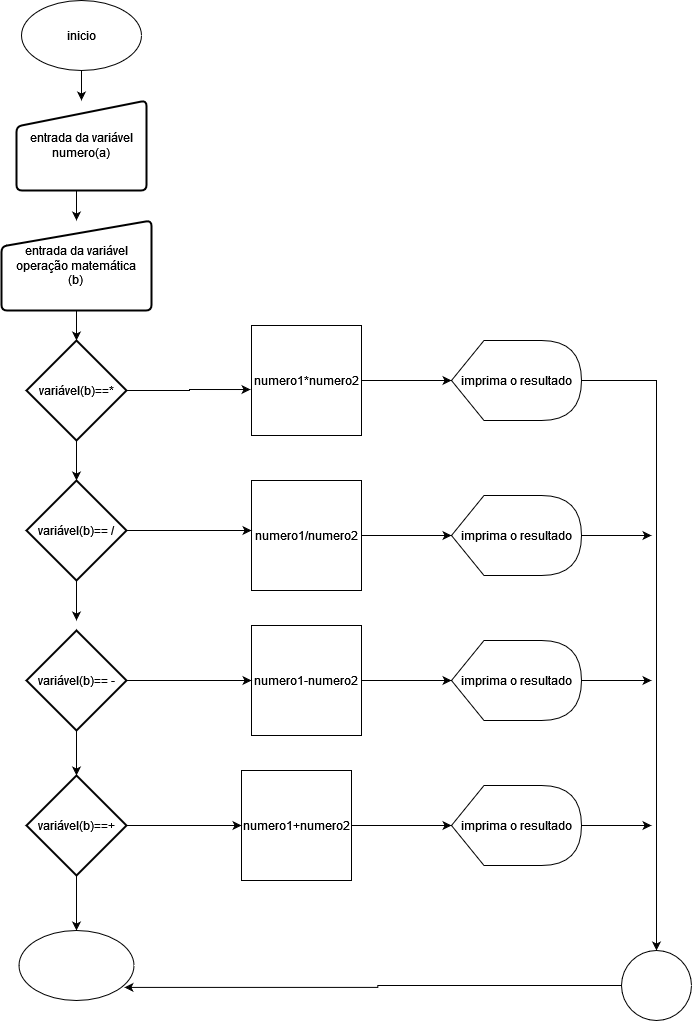

The diagram above was exported from draw.io. Its source (the exported page's mxGraphModel, read from the mxfile embedded in the PNG):
<mxGraphModel dx="880" dy="470" grid="1" gridSize="10" guides="1" tooltips="1" connect="1" arrows="1" fold="1" page="1" pageScale="1" pageWidth="827" pageHeight="1169" math="0" shadow="0">
  <root>
    <mxCell id="0" />
    <mxCell id="1" parent="0" />
    <mxCell id="eucAwt5ygg3A5kL1AEMl-19" value="" style="edgeStyle=orthogonalEdgeStyle;rounded=0;orthogonalLoop=1;jettySize=auto;html=1;" parent="1" source="eucAwt5ygg3A5kL1AEMl-1" target="eucAwt5ygg3A5kL1AEMl-2" edge="1">
      <mxGeometry relative="1" as="geometry" />
    </mxCell>
    <mxCell id="eucAwt5ygg3A5kL1AEMl-1" value="inicio" style="ellipse;whiteSpace=wrap;html=1;" parent="1" vertex="1">
      <mxGeometry x="120" y="10" width="120" height="70" as="geometry" />
    </mxCell>
    <mxCell id="eucAwt5ygg3A5kL1AEMl-23" style="edgeStyle=orthogonalEdgeStyle;rounded=0;orthogonalLoop=1;jettySize=auto;html=1;exitX=0.5;exitY=1;exitDx=0;exitDy=0;entryX=0.5;entryY=0;entryDx=0;entryDy=0;" parent="1" source="eucAwt5ygg3A5kL1AEMl-2" target="eucAwt5ygg3A5kL1AEMl-3" edge="1">
      <mxGeometry relative="1" as="geometry" />
    </mxCell>
    <mxCell id="eucAwt5ygg3A5kL1AEMl-2" value="entrada da variável numero(a)" style="html=1;strokeWidth=2;shape=manualInput;whiteSpace=wrap;rounded=1;size=26;arcSize=11;" parent="1" vertex="1">
      <mxGeometry x="115" y="110" width="130" height="90" as="geometry" />
    </mxCell>
    <mxCell id="eucAwt5ygg3A5kL1AEMl-24" value="" style="edgeStyle=orthogonalEdgeStyle;rounded=0;orthogonalLoop=1;jettySize=auto;html=1;" parent="1" source="eucAwt5ygg3A5kL1AEMl-3" target="eucAwt5ygg3A5kL1AEMl-9" edge="1">
      <mxGeometry relative="1" as="geometry" />
    </mxCell>
    <mxCell id="eucAwt5ygg3A5kL1AEMl-3" value="&lt;div&gt;entrada da variável operação matemática&lt;/div&gt;&lt;div&gt;(b)&lt;br&gt;&lt;/div&gt;" style="html=1;strokeWidth=2;shape=manualInput;whiteSpace=wrap;rounded=1;size=26;arcSize=11;" parent="1" vertex="1">
      <mxGeometry x="100" y="230" width="150" height="90" as="geometry" />
    </mxCell>
    <mxCell id="TWIAZS1m1q0rD8USdEUP-2" value="" style="edgeStyle=orthogonalEdgeStyle;rounded=0;orthogonalLoop=1;jettySize=auto;html=1;" edge="1" parent="1" source="eucAwt5ygg3A5kL1AEMl-4" target="eucAwt5ygg3A5kL1AEMl-14">
      <mxGeometry relative="1" as="geometry" />
    </mxCell>
    <mxCell id="eucAwt5ygg3A5kL1AEMl-4" value="numero1*numero2" style="whiteSpace=wrap;html=1;aspect=fixed;" parent="1" vertex="1">
      <mxGeometry x="350" y="335" width="110" height="110" as="geometry" />
    </mxCell>
    <mxCell id="TWIAZS1m1q0rD8USdEUP-3" value="" style="edgeStyle=orthogonalEdgeStyle;rounded=0;orthogonalLoop=1;jettySize=auto;html=1;" edge="1" parent="1" source="eucAwt5ygg3A5kL1AEMl-5" target="eucAwt5ygg3A5kL1AEMl-15">
      <mxGeometry relative="1" as="geometry" />
    </mxCell>
    <mxCell id="eucAwt5ygg3A5kL1AEMl-5" value="numero1/numero2" style="whiteSpace=wrap;html=1;aspect=fixed;" parent="1" vertex="1">
      <mxGeometry x="350" y="490" width="110" height="110" as="geometry" />
    </mxCell>
    <mxCell id="eucAwt5ygg3A5kL1AEMl-6" value="numero1-numero2" style="whiteSpace=wrap;html=1;aspect=fixed;" parent="1" vertex="1">
      <mxGeometry x="350" y="635" width="110" height="110" as="geometry" />
    </mxCell>
    <mxCell id="TWIAZS1m1q0rD8USdEUP-5" value="" style="edgeStyle=orthogonalEdgeStyle;rounded=0;orthogonalLoop=1;jettySize=auto;html=1;" edge="1" parent="1" source="eucAwt5ygg3A5kL1AEMl-7" target="eucAwt5ygg3A5kL1AEMl-17">
      <mxGeometry relative="1" as="geometry" />
    </mxCell>
    <mxCell id="eucAwt5ygg3A5kL1AEMl-7" value="numero1+numero2" style="whiteSpace=wrap;html=1;aspect=fixed;" parent="1" vertex="1">
      <mxGeometry x="340" y="780" width="110" height="110" as="geometry" />
    </mxCell>
    <mxCell id="eucAwt5ygg3A5kL1AEMl-25" value="" style="edgeStyle=orthogonalEdgeStyle;rounded=0;orthogonalLoop=1;jettySize=auto;html=1;" parent="1" source="eucAwt5ygg3A5kL1AEMl-9" target="eucAwt5ygg3A5kL1AEMl-10" edge="1">
      <mxGeometry relative="1" as="geometry" />
    </mxCell>
    <mxCell id="eucAwt5ygg3A5kL1AEMl-28" style="edgeStyle=orthogonalEdgeStyle;rounded=0;orthogonalLoop=1;jettySize=auto;html=1;entryX=-0.009;entryY=0.582;entryDx=0;entryDy=0;entryPerimeter=0;" parent="1" source="eucAwt5ygg3A5kL1AEMl-9" edge="1" target="eucAwt5ygg3A5kL1AEMl-4">
      <mxGeometry relative="1" as="geometry">
        <mxPoint x="340" y="400" as="targetPoint" />
        <Array as="points">
          <mxPoint x="288" y="400" />
          <mxPoint x="288" y="399" />
        </Array>
      </mxGeometry>
    </mxCell>
    <mxCell id="eucAwt5ygg3A5kL1AEMl-9" value="variável(b)==*" style="strokeWidth=2;html=1;shape=mxgraph.flowchart.decision;whiteSpace=wrap;" parent="1" vertex="1">
      <mxGeometry x="125" y="350" width="100" height="100" as="geometry" />
    </mxCell>
    <mxCell id="eucAwt5ygg3A5kL1AEMl-26" style="edgeStyle=orthogonalEdgeStyle;rounded=0;orthogonalLoop=1;jettySize=auto;html=1;" parent="1" source="eucAwt5ygg3A5kL1AEMl-10" edge="1">
      <mxGeometry relative="1" as="geometry">
        <mxPoint x="175" y="629.9999999999999" as="targetPoint" />
      </mxGeometry>
    </mxCell>
    <mxCell id="eucAwt5ygg3A5kL1AEMl-29" style="edgeStyle=orthogonalEdgeStyle;rounded=0;orthogonalLoop=1;jettySize=auto;html=1;exitX=1;exitY=0.5;exitDx=0;exitDy=0;exitPerimeter=0;" parent="1" source="eucAwt5ygg3A5kL1AEMl-10" edge="1">
      <mxGeometry relative="1" as="geometry">
        <mxPoint x="350" y="540" as="targetPoint" />
      </mxGeometry>
    </mxCell>
    <mxCell id="eucAwt5ygg3A5kL1AEMl-10" value="variável(b)== /" style="strokeWidth=2;html=1;shape=mxgraph.flowchart.decision;whiteSpace=wrap;" parent="1" vertex="1">
      <mxGeometry x="125" y="490" width="100" height="100" as="geometry" />
    </mxCell>
    <mxCell id="eucAwt5ygg3A5kL1AEMl-27" value="" style="edgeStyle=orthogonalEdgeStyle;rounded=0;orthogonalLoop=1;jettySize=auto;html=1;" parent="1" source="eucAwt5ygg3A5kL1AEMl-11" target="eucAwt5ygg3A5kL1AEMl-12" edge="1">
      <mxGeometry relative="1" as="geometry" />
    </mxCell>
    <mxCell id="TWIAZS1m1q0rD8USdEUP-6" value="" style="edgeStyle=orthogonalEdgeStyle;rounded=0;orthogonalLoop=1;jettySize=auto;html=1;" edge="1" parent="1" source="eucAwt5ygg3A5kL1AEMl-11" target="eucAwt5ygg3A5kL1AEMl-6">
      <mxGeometry relative="1" as="geometry" />
    </mxCell>
    <mxCell id="eucAwt5ygg3A5kL1AEMl-11" value="variável(b)== -" style="strokeWidth=2;html=1;shape=mxgraph.flowchart.decision;whiteSpace=wrap;" parent="1" vertex="1">
      <mxGeometry x="125" y="640" width="100" height="100" as="geometry" />
    </mxCell>
    <mxCell id="TWIAZS1m1q0rD8USdEUP-7" value="" style="edgeStyle=orthogonalEdgeStyle;rounded=0;orthogonalLoop=1;jettySize=auto;html=1;" edge="1" parent="1" source="eucAwt5ygg3A5kL1AEMl-12" target="eucAwt5ygg3A5kL1AEMl-7">
      <mxGeometry relative="1" as="geometry" />
    </mxCell>
    <mxCell id="TWIAZS1m1q0rD8USdEUP-9" value="" style="edgeStyle=orthogonalEdgeStyle;rounded=0;orthogonalLoop=1;jettySize=auto;html=1;" edge="1" parent="1" source="eucAwt5ygg3A5kL1AEMl-12" target="eucAwt5ygg3A5kL1AEMl-18">
      <mxGeometry relative="1" as="geometry" />
    </mxCell>
    <mxCell id="eucAwt5ygg3A5kL1AEMl-12" value="variável(b)==+" style="strokeWidth=2;html=1;shape=mxgraph.flowchart.decision;whiteSpace=wrap;" parent="1" vertex="1">
      <mxGeometry x="125" y="785" width="100" height="100" as="geometry" />
    </mxCell>
    <mxCell id="TWIAZS1m1q0rD8USdEUP-10" style="edgeStyle=orthogonalEdgeStyle;rounded=0;orthogonalLoop=1;jettySize=auto;html=1;entryX=0.5;entryY=0;entryDx=0;entryDy=0;" edge="1" parent="1" source="eucAwt5ygg3A5kL1AEMl-14" target="TWIAZS1m1q0rD8USdEUP-8">
      <mxGeometry relative="1" as="geometry">
        <mxPoint x="770" y="390" as="targetPoint" />
      </mxGeometry>
    </mxCell>
    <mxCell id="eucAwt5ygg3A5kL1AEMl-14" value="imprima o resultado" style="shape=display;whiteSpace=wrap;html=1;" parent="1" vertex="1">
      <mxGeometry x="550" y="350" width="130" height="80" as="geometry" />
    </mxCell>
    <mxCell id="TWIAZS1m1q0rD8USdEUP-11" style="edgeStyle=orthogonalEdgeStyle;rounded=0;orthogonalLoop=1;jettySize=auto;html=1;exitX=1;exitY=0.5;exitDx=0;exitDy=0;exitPerimeter=0;" edge="1" parent="1" source="eucAwt5ygg3A5kL1AEMl-15">
      <mxGeometry relative="1" as="geometry">
        <mxPoint x="750" y="545" as="targetPoint" />
      </mxGeometry>
    </mxCell>
    <mxCell id="eucAwt5ygg3A5kL1AEMl-15" value="imprima o resultado" style="shape=display;whiteSpace=wrap;html=1;" parent="1" vertex="1">
      <mxGeometry x="550" y="505" width="130" height="80" as="geometry" />
    </mxCell>
    <mxCell id="TWIAZS1m1q0rD8USdEUP-12" style="edgeStyle=orthogonalEdgeStyle;rounded=0;orthogonalLoop=1;jettySize=auto;html=1;exitX=1;exitY=0.5;exitDx=0;exitDy=0;exitPerimeter=0;" edge="1" parent="1" source="eucAwt5ygg3A5kL1AEMl-16">
      <mxGeometry relative="1" as="geometry">
        <mxPoint x="750" y="690" as="targetPoint" />
      </mxGeometry>
    </mxCell>
    <mxCell id="eucAwt5ygg3A5kL1AEMl-16" value="imprima o resultado" style="shape=display;whiteSpace=wrap;html=1;" parent="1" vertex="1">
      <mxGeometry x="550" y="650" width="130" height="80" as="geometry" />
    </mxCell>
    <mxCell id="TWIAZS1m1q0rD8USdEUP-13" style="edgeStyle=orthogonalEdgeStyle;rounded=0;orthogonalLoop=1;jettySize=auto;html=1;exitX=1;exitY=0.5;exitDx=0;exitDy=0;exitPerimeter=0;" edge="1" parent="1" source="eucAwt5ygg3A5kL1AEMl-17">
      <mxGeometry relative="1" as="geometry">
        <mxPoint x="750" y="835" as="targetPoint" />
      </mxGeometry>
    </mxCell>
    <mxCell id="eucAwt5ygg3A5kL1AEMl-17" value="imprima o resultado" style="shape=display;whiteSpace=wrap;html=1;" parent="1" vertex="1">
      <mxGeometry x="550" y="795" width="130" height="80" as="geometry" />
    </mxCell>
    <mxCell id="eucAwt5ygg3A5kL1AEMl-18" value="" style="ellipse;whiteSpace=wrap;html=1;" parent="1" vertex="1">
      <mxGeometry x="117.5" y="940" width="115" height="70" as="geometry" />
    </mxCell>
    <mxCell id="TWIAZS1m1q0rD8USdEUP-4" style="edgeStyle=orthogonalEdgeStyle;rounded=0;orthogonalLoop=1;jettySize=auto;html=1;entryX=0;entryY=0.5;entryDx=0;entryDy=0;entryPerimeter=0;" edge="1" parent="1" source="eucAwt5ygg3A5kL1AEMl-6" target="eucAwt5ygg3A5kL1AEMl-16">
      <mxGeometry relative="1" as="geometry" />
    </mxCell>
    <mxCell id="TWIAZS1m1q0rD8USdEUP-8" value="" style="ellipse;whiteSpace=wrap;html=1;aspect=fixed;" vertex="1" parent="1">
      <mxGeometry x="720" y="960" width="70" height="70" as="geometry" />
    </mxCell>
    <mxCell id="TWIAZS1m1q0rD8USdEUP-14" style="edgeStyle=orthogonalEdgeStyle;rounded=0;orthogonalLoop=1;jettySize=auto;html=1;entryX=0.917;entryY=0.813;entryDx=0;entryDy=0;entryPerimeter=0;" edge="1" parent="1" source="TWIAZS1m1q0rD8USdEUP-8" target="eucAwt5ygg3A5kL1AEMl-18">
      <mxGeometry relative="1" as="geometry" />
    </mxCell>
  </root>
</mxGraphModel>